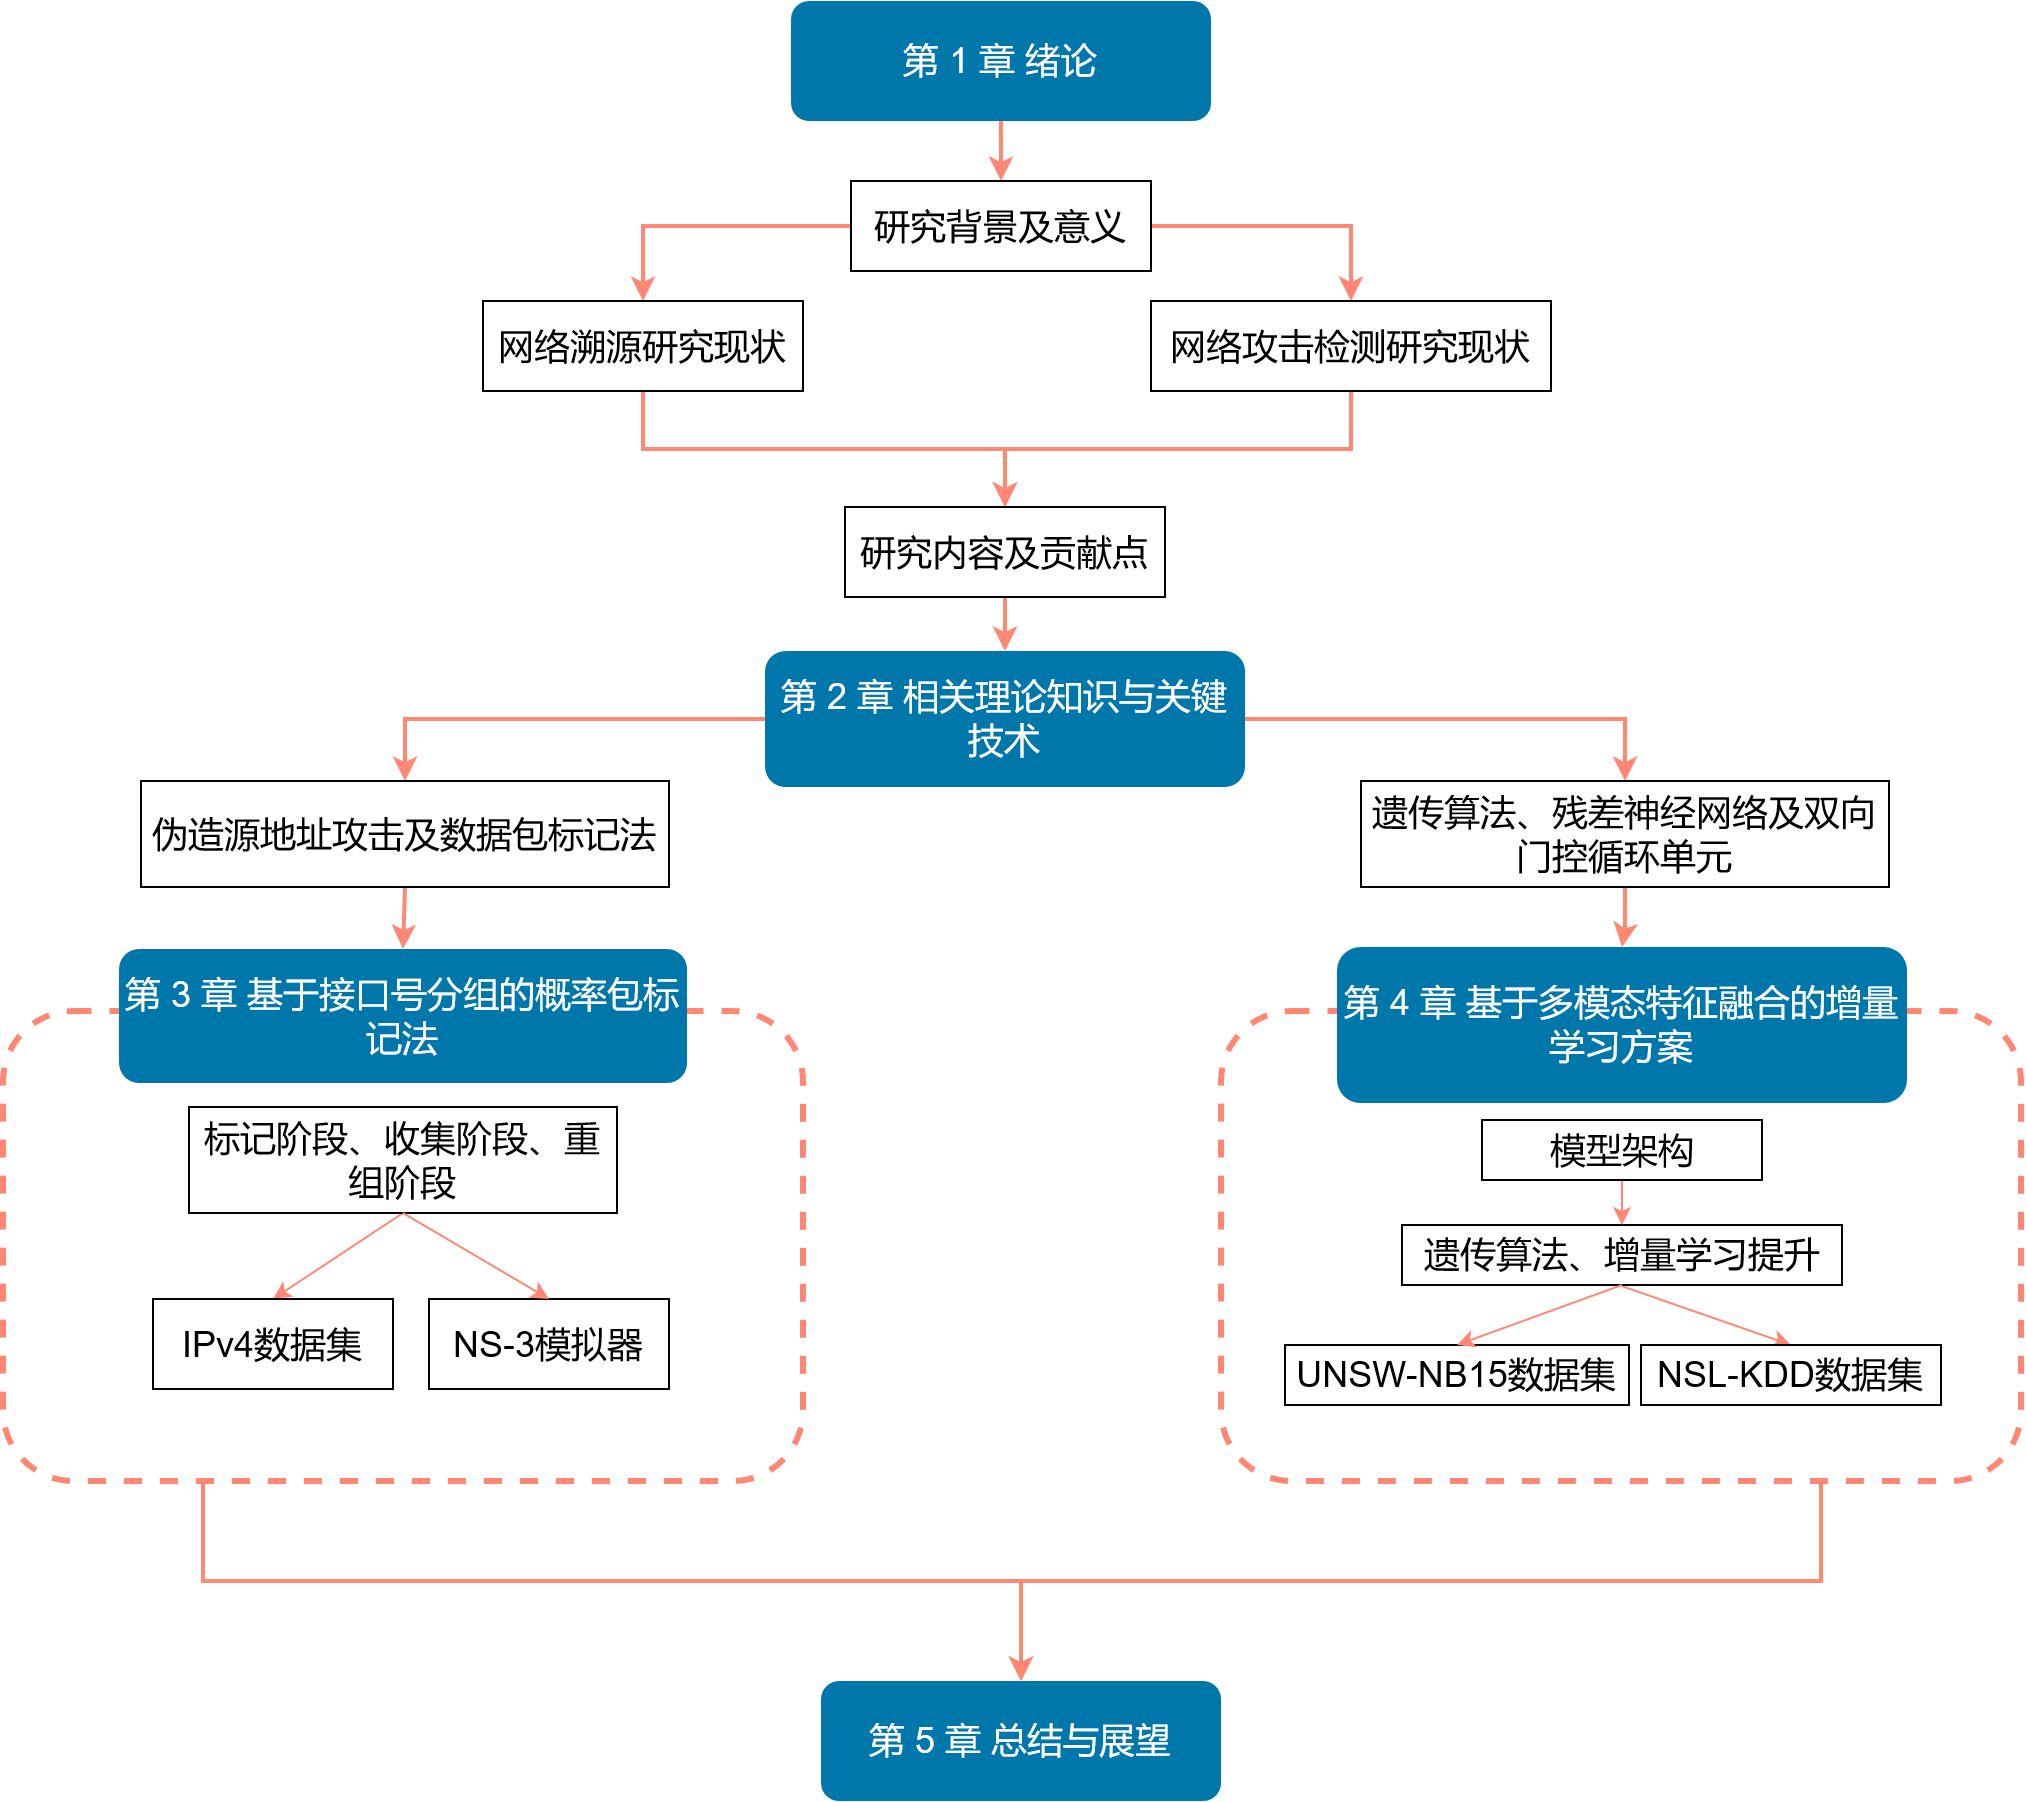

The diagram above was exported from draw.io. Its source (the exported page's mxGraphModel, read from the mxfile embedded in the PNG):
<mxGraphModel dx="2435" dy="852" grid="1" gridSize="10" guides="1" tooltips="1" connect="1" arrows="1" fold="1" page="1" pageScale="1" pageWidth="827" pageHeight="1169" math="0" shadow="0">
  <root>
    <mxCell id="0" />
    <mxCell id="1" parent="0" />
    <mxCell id="Lx5hCiFS7tlEyBxIlRC1-42" value="" style="rounded=1;whiteSpace=wrap;html=1;fillColor=none;dashed=1;strokeWidth=3;strokeColor=#ff8773;fontSize=18;fontStyle=0" parent="1" vertex="1">
      <mxGeometry x="-289" y="565" width="400" height="235" as="geometry" />
    </mxCell>
    <mxCell id="Lx5hCiFS7tlEyBxIlRC1-58" style="rounded=0;orthogonalLoop=1;jettySize=auto;html=1;exitX=0.75;exitY=1;exitDx=0;exitDy=0;entryX=0.5;entryY=0;entryDx=0;entryDy=0;strokeColor=#ff8773;strokeWidth=2;fontSize=18;fontStyle=0;edgeStyle=orthogonalEdgeStyle;" parent="1" source="Lx5hCiFS7tlEyBxIlRC1-51" target="Lx5hCiFS7tlEyBxIlRC1-15" edge="1">
      <mxGeometry relative="1" as="geometry" />
    </mxCell>
    <mxCell id="Lx5hCiFS7tlEyBxIlRC1-51" value="" style="rounded=1;whiteSpace=wrap;html=1;dashed=1;strokeWidth=3;fillColor=none;strokeColor=#ff8773;fontSize=18;fontStyle=0" parent="1" vertex="1">
      <mxGeometry x="320" y="565" width="400" height="235" as="geometry" />
    </mxCell>
    <mxCell id="Lx5hCiFS7tlEyBxIlRC1-57" style="rounded=0;orthogonalLoop=1;jettySize=auto;html=1;exitX=0.25;exitY=1;exitDx=0;exitDy=0;entryX=0.5;entryY=0;entryDx=0;entryDy=0;strokeColor=#ff8773;strokeWidth=2;fontSize=18;fontStyle=0;edgeStyle=orthogonalEdgeStyle;" parent="1" source="Lx5hCiFS7tlEyBxIlRC1-42" target="Lx5hCiFS7tlEyBxIlRC1-15" edge="1">
      <mxGeometry relative="1" as="geometry" />
    </mxCell>
    <mxCell id="Lx5hCiFS7tlEyBxIlRC1-17" value="" style="edgeStyle=orthogonalEdgeStyle;rounded=0;orthogonalLoop=1;jettySize=auto;html=1;strokeColor=#FF8773;strokeWidth=2;fontSize=18;fontStyle=0" parent="1" source="Lx5hCiFS7tlEyBxIlRC1-1" target="Lx5hCiFS7tlEyBxIlRC1-2" edge="1">
      <mxGeometry relative="1" as="geometry" />
    </mxCell>
    <mxCell id="Lx5hCiFS7tlEyBxIlRC1-1" value="第 1 章 绪论" style="rounded=1;whiteSpace=wrap;html=1;fillColor=#0077AB;fontColor=#FFFFFF;strokeColor=none;fontSize=18;fontStyle=0" parent="1" vertex="1">
      <mxGeometry x="105" y="60" width="210" height="60" as="geometry" />
    </mxCell>
    <mxCell id="Lx5hCiFS7tlEyBxIlRC1-18" style="edgeStyle=orthogonalEdgeStyle;rounded=0;orthogonalLoop=1;jettySize=auto;html=1;exitX=0;exitY=0.5;exitDx=0;exitDy=0;entryX=0.5;entryY=0;entryDx=0;entryDy=0;strokeColor=#FF8773;strokeWidth=2;fontSize=18;fontStyle=0" parent="1" source="Lx5hCiFS7tlEyBxIlRC1-2" target="Lx5hCiFS7tlEyBxIlRC1-3" edge="1">
      <mxGeometry relative="1" as="geometry" />
    </mxCell>
    <mxCell id="Lx5hCiFS7tlEyBxIlRC1-19" style="edgeStyle=orthogonalEdgeStyle;rounded=0;orthogonalLoop=1;jettySize=auto;html=1;exitX=1;exitY=0.5;exitDx=0;exitDy=0;entryX=0.5;entryY=0;entryDx=0;entryDy=0;strokeColor=#FF8773;strokeWidth=2;fontSize=18;fontStyle=0" parent="1" source="Lx5hCiFS7tlEyBxIlRC1-2" target="Lx5hCiFS7tlEyBxIlRC1-4" edge="1">
      <mxGeometry relative="1" as="geometry" />
    </mxCell>
    <mxCell id="Lx5hCiFS7tlEyBxIlRC1-2" value="研究背景及意义" style="rounded=0;whiteSpace=wrap;html=1;strokeColor=#000000;fillColor=none;fontSize=18;fontStyle=0" parent="1" vertex="1">
      <mxGeometry x="135" y="150" width="150" height="45" as="geometry" />
    </mxCell>
    <mxCell id="Lx5hCiFS7tlEyBxIlRC1-20" style="edgeStyle=orthogonalEdgeStyle;rounded=0;orthogonalLoop=1;jettySize=auto;html=1;exitX=0.5;exitY=1;exitDx=0;exitDy=0;entryX=0.5;entryY=0;entryDx=0;entryDy=0;strokeColor=#FF8773;strokeWidth=2;fontSize=18;fontStyle=0" parent="1" source="Lx5hCiFS7tlEyBxIlRC1-3" target="Lx5hCiFS7tlEyBxIlRC1-5" edge="1">
      <mxGeometry relative="1" as="geometry" />
    </mxCell>
    <mxCell id="Lx5hCiFS7tlEyBxIlRC1-3" value="网络溯源研究现状" style="rounded=0;whiteSpace=wrap;html=1;strokeColor=#000000;fillColor=none;fontSize=18;fontStyle=0" parent="1" vertex="1">
      <mxGeometry x="-49" y="210" width="160" height="45" as="geometry" />
    </mxCell>
    <mxCell id="Lx5hCiFS7tlEyBxIlRC1-22" style="edgeStyle=orthogonalEdgeStyle;rounded=0;orthogonalLoop=1;jettySize=auto;html=1;exitX=0.5;exitY=1;exitDx=0;exitDy=0;entryX=0.5;entryY=0;entryDx=0;entryDy=0;strokeColor=#FF8773;strokeWidth=2;fontSize=18;fontStyle=0" parent="1" source="Lx5hCiFS7tlEyBxIlRC1-4" target="Lx5hCiFS7tlEyBxIlRC1-5" edge="1">
      <mxGeometry relative="1" as="geometry" />
    </mxCell>
    <mxCell id="Lx5hCiFS7tlEyBxIlRC1-4" value="网络攻击检测研究现状" style="rounded=0;whiteSpace=wrap;html=1;strokeColor=#000000;fillColor=none;fontSize=18;fontStyle=0" parent="1" vertex="1">
      <mxGeometry x="285" y="210" width="200" height="45" as="geometry" />
    </mxCell>
    <mxCell id="Lx5hCiFS7tlEyBxIlRC1-23" style="edgeStyle=orthogonalEdgeStyle;rounded=0;orthogonalLoop=1;jettySize=auto;html=1;exitX=0.5;exitY=1;exitDx=0;exitDy=0;entryX=0.5;entryY=0;entryDx=0;entryDy=0;strokeColor=#FF8773;strokeWidth=2;fontSize=18;fontStyle=0" parent="1" source="Lx5hCiFS7tlEyBxIlRC1-5" target="Lx5hCiFS7tlEyBxIlRC1-6" edge="1">
      <mxGeometry relative="1" as="geometry" />
    </mxCell>
    <mxCell id="Lx5hCiFS7tlEyBxIlRC1-5" value="研究内容及贡献点" style="rounded=0;whiteSpace=wrap;html=1;strokeColor=#000000;fillColor=none;fontSize=18;fontStyle=0" parent="1" vertex="1">
      <mxGeometry x="132" y="313" width="160" height="45" as="geometry" />
    </mxCell>
    <mxCell id="Lx5hCiFS7tlEyBxIlRC1-25" style="edgeStyle=orthogonalEdgeStyle;rounded=0;orthogonalLoop=1;jettySize=auto;html=1;exitX=0;exitY=0.5;exitDx=0;exitDy=0;entryX=0.5;entryY=0;entryDx=0;entryDy=0;strokeColor=#FF8773;strokeWidth=2;fontSize=18;fontStyle=0" parent="1" source="Lx5hCiFS7tlEyBxIlRC1-6" target="Lx5hCiFS7tlEyBxIlRC1-7" edge="1">
      <mxGeometry relative="1" as="geometry">
        <mxPoint x="89" y="408" as="sourcePoint" />
      </mxGeometry>
    </mxCell>
    <mxCell id="Lx5hCiFS7tlEyBxIlRC1-26" style="edgeStyle=orthogonalEdgeStyle;rounded=0;orthogonalLoop=1;jettySize=auto;html=1;exitX=1;exitY=0.5;exitDx=0;exitDy=0;entryX=0.5;entryY=0;entryDx=0;entryDy=0;strokeColor=#FF8773;strokeWidth=2;fontSize=18;fontStyle=0" parent="1" source="Lx5hCiFS7tlEyBxIlRC1-6" target="Lx5hCiFS7tlEyBxIlRC1-8" edge="1">
      <mxGeometry relative="1" as="geometry" />
    </mxCell>
    <mxCell id="Lx5hCiFS7tlEyBxIlRC1-6" value="第 2 章 相关理论知识与关键技术" style="rounded=1;whiteSpace=wrap;html=1;fillColor=#0077AB;fontColor=#FFFFFF;strokeColor=none;fontSize=18;fontStyle=0" parent="1" vertex="1">
      <mxGeometry x="92" y="385" width="240" height="68" as="geometry" />
    </mxCell>
    <mxCell id="Lx5hCiFS7tlEyBxIlRC1-27" style="edgeStyle=orthogonalEdgeStyle;rounded=0;orthogonalLoop=1;jettySize=auto;html=1;exitX=0.5;exitY=1;exitDx=0;exitDy=0;entryX=0.5;entryY=0;entryDx=0;entryDy=0;strokeColor=#FF8773;strokeWidth=2;fontSize=18;fontStyle=0" parent="1" source="Lx5hCiFS7tlEyBxIlRC1-7" target="Lx5hCiFS7tlEyBxIlRC1-10" edge="1">
      <mxGeometry relative="1" as="geometry" />
    </mxCell>
    <mxCell id="Lx5hCiFS7tlEyBxIlRC1-7" value="伪造源地址攻击及数据包标记法" style="rounded=0;whiteSpace=wrap;html=1;strokeColor=#000000;fillColor=none;fontSize=18;fontStyle=0" parent="1" vertex="1">
      <mxGeometry x="-220" y="450" width="264" height="53" as="geometry" />
    </mxCell>
    <mxCell id="Lx5hCiFS7tlEyBxIlRC1-28" style="edgeStyle=orthogonalEdgeStyle;rounded=0;orthogonalLoop=1;jettySize=auto;html=1;exitX=0.5;exitY=1;exitDx=0;exitDy=0;strokeColor=#FF8773;strokeWidth=2;fontSize=18;fontStyle=0" parent="1" source="Lx5hCiFS7tlEyBxIlRC1-8" target="Lx5hCiFS7tlEyBxIlRC1-9" edge="1">
      <mxGeometry relative="1" as="geometry" />
    </mxCell>
    <mxCell id="Lx5hCiFS7tlEyBxIlRC1-8" value="遗传算法、残差神经网络及双向门控循环单元" style="rounded=0;whiteSpace=wrap;html=1;strokeColor=#000000;fillColor=none;fontSize=18;fontStyle=0" parent="1" vertex="1">
      <mxGeometry x="390" y="450" width="264" height="53" as="geometry" />
    </mxCell>
    <mxCell id="Lx5hCiFS7tlEyBxIlRC1-9" value="第 4 章 基于多模态特征融合的增量学习方案" style="rounded=1;whiteSpace=wrap;html=1;fillColor=#0077AB;fontColor=#FFFFFF;strokeColor=none;fontSize=18;fontStyle=0" parent="1" vertex="1">
      <mxGeometry x="378" y="533" width="285" height="78" as="geometry" />
    </mxCell>
    <mxCell id="Lx5hCiFS7tlEyBxIlRC1-10" value="第 3 章 基于接口号分组的概率包标记法" style="rounded=1;whiteSpace=wrap;html=1;fillColor=#0077AB;fontColor=#FFFFFF;strokeColor=none;fontSize=18;fontStyle=0" parent="1" vertex="1">
      <mxGeometry x="-231" y="534" width="284" height="67" as="geometry" />
    </mxCell>
    <mxCell id="Lx5hCiFS7tlEyBxIlRC1-15" value="第 5 章 总结与展望" style="rounded=1;whiteSpace=wrap;html=1;fillColor=#0077AB;fontColor=#FFFFFF;strokeColor=none;fontSize=18;fontStyle=0" parent="1" vertex="1">
      <mxGeometry x="120" y="900" width="200" height="60" as="geometry" />
    </mxCell>
    <mxCell id="Lx5hCiFS7tlEyBxIlRC1-43" style="rounded=0;orthogonalLoop=1;jettySize=auto;html=1;exitX=0.5;exitY=1;exitDx=0;exitDy=0;entryX=0.5;entryY=0;entryDx=0;entryDy=0;strokeColor=#FF8773;strokeWidth=1;fontSize=18;fontStyle=0" parent="1" source="Lx5hCiFS7tlEyBxIlRC1-40" target="Lx5hCiFS7tlEyBxIlRC1-41" edge="1">
      <mxGeometry relative="1" as="geometry" />
    </mxCell>
    <mxCell id="Lx5hCiFS7tlEyBxIlRC1-40" value="标记阶段、收集阶段、重组阶段" style="rounded=0;whiteSpace=wrap;html=1;fontSize=18;fontStyle=0" parent="1" vertex="1">
      <mxGeometry x="-196" y="613" width="214" height="53" as="geometry" />
    </mxCell>
    <mxCell id="Lx5hCiFS7tlEyBxIlRC1-41" value="IPv4数据集" style="rounded=0;whiteSpace=wrap;html=1;fontSize=18;fontStyle=0" parent="1" vertex="1">
      <mxGeometry x="-214" y="709" width="120" height="45" as="geometry" />
    </mxCell>
    <mxCell id="Lx5hCiFS7tlEyBxIlRC1-50" style="rounded=0;orthogonalLoop=1;jettySize=auto;html=1;exitX=0.501;exitY=1.022;exitDx=0;exitDy=0;entryX=0.5;entryY=0;entryDx=0;entryDy=0;strokeColor=#FF8773;strokeWidth=1;exitPerimeter=0;fontSize=18;fontStyle=0" parent="1" source="Lx5hCiFS7tlEyBxIlRC1-46" target="Lx5hCiFS7tlEyBxIlRC1-47" edge="1">
      <mxGeometry relative="1" as="geometry">
        <mxPoint x="520" y="685" as="sourcePoint" />
      </mxGeometry>
    </mxCell>
    <mxCell id="Lx5hCiFS7tlEyBxIlRC1-46" value="遗传算法、增量学习提升" style="rounded=0;whiteSpace=wrap;html=1;fontSize=18;fontStyle=0" parent="1" vertex="1">
      <mxGeometry x="410.5" y="672" width="220" height="30" as="geometry" />
    </mxCell>
    <mxCell id="Lx5hCiFS7tlEyBxIlRC1-47" value="NSL-KDD数据集" style="rounded=0;whiteSpace=wrap;html=1;fontSize=18;fontStyle=0" parent="1" vertex="1">
      <mxGeometry x="530" y="732" width="150" height="30" as="geometry" />
    </mxCell>
    <mxCell id="Lx5hCiFS7tlEyBxIlRC1-53" style="edgeStyle=orthogonalEdgeStyle;rounded=0;orthogonalLoop=1;jettySize=auto;html=1;exitX=0.5;exitY=1;exitDx=0;exitDy=0;entryX=0.5;entryY=0;entryDx=0;entryDy=0;strokeColor=#FF8773;strokeWidth=1;fontSize=18;fontStyle=0" parent="1" source="Lx5hCiFS7tlEyBxIlRC1-48" target="Lx5hCiFS7tlEyBxIlRC1-46" edge="1">
      <mxGeometry relative="1" as="geometry" />
    </mxCell>
    <mxCell id="Lx5hCiFS7tlEyBxIlRC1-48" value="模型架构" style="rounded=0;whiteSpace=wrap;html=1;fontSize=18;fontStyle=0" parent="1" vertex="1">
      <mxGeometry x="450.5" y="619.5" width="140" height="30" as="geometry" />
    </mxCell>
    <mxCell id="Q6GZ22ZgtJNyIwxpZA0c-1" value="NS-3模拟器" style="rounded=0;whiteSpace=wrap;html=1;fontSize=18;fontStyle=0" vertex="1" parent="1">
      <mxGeometry x="-76" y="709" width="120" height="45" as="geometry" />
    </mxCell>
    <mxCell id="Q6GZ22ZgtJNyIwxpZA0c-2" style="rounded=0;orthogonalLoop=1;jettySize=auto;html=1;exitX=0.5;exitY=1;exitDx=0;exitDy=0;strokeColor=#FF8773;strokeWidth=1;fontSize=18;fontStyle=0;entryX=0.5;entryY=0;entryDx=0;entryDy=0;" edge="1" parent="1" source="Lx5hCiFS7tlEyBxIlRC1-40" target="Q6GZ22ZgtJNyIwxpZA0c-1">
      <mxGeometry relative="1" as="geometry">
        <mxPoint x="-67.00000000000023" y="677.5" as="sourcePoint" />
        <mxPoint x="-67.00000000000273" y="764.5000000000001" as="targetPoint" />
      </mxGeometry>
    </mxCell>
    <mxCell id="Q6GZ22ZgtJNyIwxpZA0c-3" value="UNSW-NB15数据集" style="rounded=0;whiteSpace=wrap;html=1;fontSize=18;fontStyle=0" vertex="1" parent="1">
      <mxGeometry x="352" y="732" width="172" height="30" as="geometry" />
    </mxCell>
    <mxCell id="Q6GZ22ZgtJNyIwxpZA0c-4" style="rounded=0;orthogonalLoop=1;jettySize=auto;html=1;exitX=0.5;exitY=1;exitDx=0;exitDy=0;entryX=0.5;entryY=0;entryDx=0;entryDy=0;strokeColor=#FF8773;strokeWidth=1;fontSize=18;fontStyle=0" edge="1" parent="1" source="Lx5hCiFS7tlEyBxIlRC1-46" target="Q6GZ22ZgtJNyIwxpZA0c-3">
      <mxGeometry relative="1" as="geometry">
        <mxPoint x="531" y="702" as="sourcePoint" />
        <mxPoint x="615" y="730" as="targetPoint" />
      </mxGeometry>
    </mxCell>
  </root>
</mxGraphModel>